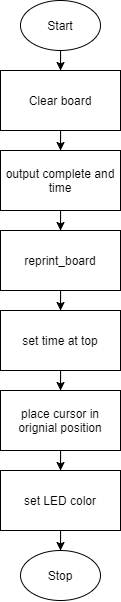

The diagram above was exported from draw.io. Its source (the exported page's mxGraphModel, read from the mxfile embedded in the PNG):
<mxGraphModel dx="319" dy="388" grid="1" gridSize="10" guides="1" tooltips="1" connect="1" arrows="1" fold="1" page="1" pageScale="1" pageWidth="850" pageHeight="1100" math="0" shadow="0">
  <root>
    <mxCell id="0" />
    <mxCell id="1" parent="0" />
    <mxCell id="11" style="edgeStyle=orthogonalEdgeStyle;rounded=0;orthogonalLoop=1;jettySize=auto;html=1;" edge="1" parent="1" source="2" target="3">
      <mxGeometry relative="1" as="geometry" />
    </mxCell>
    <mxCell id="2" value="Start" style="ellipse;whiteSpace=wrap;html=1;" vertex="1" parent="1">
      <mxGeometry x="160" width="80" height="50" as="geometry" />
    </mxCell>
    <mxCell id="12" style="edgeStyle=orthogonalEdgeStyle;rounded=0;orthogonalLoop=1;jettySize=auto;html=1;" edge="1" parent="1" source="3" target="4">
      <mxGeometry relative="1" as="geometry" />
    </mxCell>
    <mxCell id="3" value="Clear board" style="rounded=0;whiteSpace=wrap;html=1;" vertex="1" parent="1">
      <mxGeometry x="140" y="70" width="120" height="60" as="geometry" />
    </mxCell>
    <mxCell id="14" style="edgeStyle=orthogonalEdgeStyle;rounded=0;orthogonalLoop=1;jettySize=auto;html=1;entryX=0.5;entryY=0;entryDx=0;entryDy=0;" edge="1" parent="1" source="4" target="5">
      <mxGeometry relative="1" as="geometry" />
    </mxCell>
    <mxCell id="4" value="output complete and time" style="rounded=0;whiteSpace=wrap;html=1;" vertex="1" parent="1">
      <mxGeometry x="140" y="150" width="120" height="60" as="geometry" />
    </mxCell>
    <mxCell id="15" style="edgeStyle=orthogonalEdgeStyle;rounded=0;orthogonalLoop=1;jettySize=auto;html=1;" edge="1" parent="1" source="5" target="6">
      <mxGeometry relative="1" as="geometry" />
    </mxCell>
    <mxCell id="5" value="reprint_board" style="rounded=0;whiteSpace=wrap;html=1;" vertex="1" parent="1">
      <mxGeometry x="140" y="230" width="120" height="60" as="geometry" />
    </mxCell>
    <mxCell id="16" style="edgeStyle=orthogonalEdgeStyle;rounded=0;orthogonalLoop=1;jettySize=auto;html=1;" edge="1" parent="1" source="6" target="7">
      <mxGeometry relative="1" as="geometry" />
    </mxCell>
    <mxCell id="6" value="set time at top" style="rounded=0;whiteSpace=wrap;html=1;" vertex="1" parent="1">
      <mxGeometry x="140" y="310" width="120" height="60" as="geometry" />
    </mxCell>
    <mxCell id="17" style="edgeStyle=orthogonalEdgeStyle;rounded=0;orthogonalLoop=1;jettySize=auto;html=1;" edge="1" parent="1" source="7" target="8">
      <mxGeometry relative="1" as="geometry" />
    </mxCell>
    <mxCell id="7" value="place cursor in orignial position" style="rounded=0;whiteSpace=wrap;html=1;" vertex="1" parent="1">
      <mxGeometry x="140" y="390" width="120" height="60" as="geometry" />
    </mxCell>
    <mxCell id="18" style="edgeStyle=orthogonalEdgeStyle;rounded=0;orthogonalLoop=1;jettySize=auto;html=1;" edge="1" parent="1" source="8" target="9">
      <mxGeometry relative="1" as="geometry" />
    </mxCell>
    <mxCell id="8" value="set LED color" style="rounded=0;whiteSpace=wrap;html=1;" vertex="1" parent="1">
      <mxGeometry x="140" y="470" width="120" height="60" as="geometry" />
    </mxCell>
    <mxCell id="9" value="Stop" style="ellipse;whiteSpace=wrap;html=1;" vertex="1" parent="1">
      <mxGeometry x="160" y="550" width="80" height="50" as="geometry" />
    </mxCell>
  </root>
</mxGraphModel>